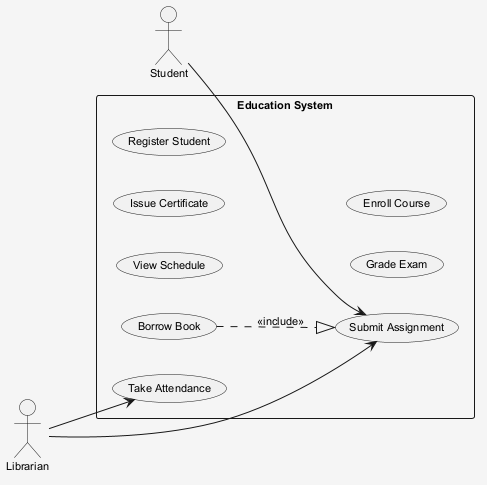

The diagram above was rendered by PlantUML. Its source (embedded in the PNG):
@startuml
skinparam shadowing false
skinparam backgroundColor #F5F5F5
skinparam defaultFontSize 11
left to right direction
actor "Student" as Student
actor "Librarian" as Librarian
rectangle "Education System" {
  usecase "View Schedule" as UC_ViewSchedule
  usecase "Issue Certificate" as UC_IssueCertificate
  usecase "Register Student" as UC_RegisterStudent
  usecase "Borrow Book" as UC_BorrowBook
  usecase "Grade Exam" as UC_GradeExam
  usecase "Take Attendance" as UC_TakeAttendance
  usecase "Enroll Course" as UC_EnrollCourse
  usecase "Submit Assignment" as UC_SubmitAssignment
}
Student --> UC_SubmitAssignment
Librarian --> UC_TakeAttendance
Librarian --> UC_SubmitAssignment
UC_BorrowBook ..|> UC_SubmitAssignment : <<include>>
@enduml